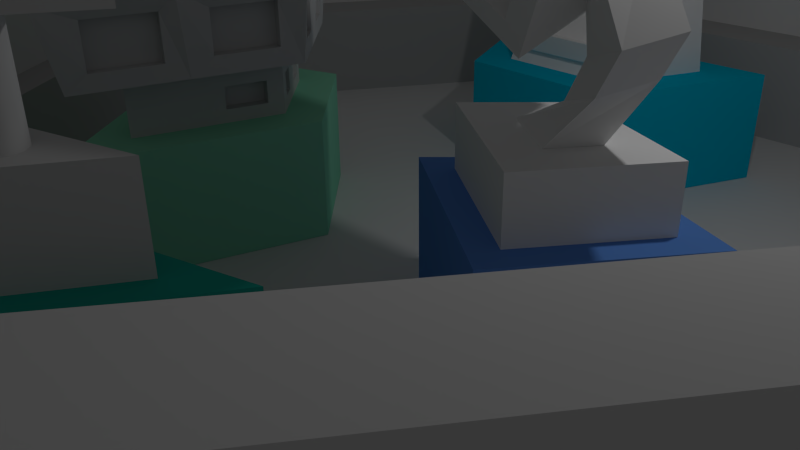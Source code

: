 # Source: level3_1.blend  (saved by Blender 2.68.0; exported with 4.5.12 LTS)
import bpy
from mathutils import Matrix  # noqa: F401  (used for matrix-valued properties, if any)

bpy.ops.wm.read_factory_settings(use_empty=True)
scene = bpy.context.scene
scene.name = 'Scene'

# ---- collections
col_collection_1 = bpy.data.collections.new('Collection 1'); scene.collection.children.link(col_collection_1)

# ---- materials (node trees are filled in below, after node groups)
mat_floor = bpy.data.materials.new('floor')
mat_floor.alpha_threshold = 0.0
mat_floor.use_transparent_shadow = False
mat_floor.specular_color = (0.6441, 0.6441, 0.6441)
mat_floor.roughness = 0.5
mat_floor.line_color = (0.0, 0.0, 0.0, 1.0)
mat_wall_top = bpy.data.materials.new('wall_top')
mat_wall_top.alpha_threshold = 0.0
mat_wall_top.use_transparent_shadow = False
mat_wall_top.specular_color = (0.9114, 0.9114, 0.9114)
mat_wall_top.roughness = 0.5
mat_wall_top.line_color = (0.0, 0.0, 0.0, 1.0)
mat_pillar_4_bass = bpy.data.materials.new('pillar_4_bass')
mat_pillar_4_bass.alpha_threshold = 0.0
mat_pillar_4_bass.use_transparent_shadow = False
mat_pillar_4_bass.diffuse_color = (0.01996, 0.4819, 0.3874, 1.0)
mat_pillar_4_bass.roughness = 0.5
mat_pillar_4_bass.line_color = (0.0, 0.0, 0.0, 1.0)
mat_pillar_4_top = bpy.data.materials.new('pillar_4_top')
mat_pillar_4_top.alpha_threshold = 0.0
mat_pillar_4_top.use_transparent_shadow = False
mat_pillar_4_top.diffuse_color = (0.7044, 0.7044, 0.7044, 1.0)
mat_pillar_4_top.roughness = 0.5
mat_pillar_4_top.line_color = (0.0, 0.0, 0.0, 1.0)
mat_pillar_3_bass = bpy.data.materials.new('pillar_3_bass')
mat_pillar_3_bass.alpha_threshold = 0.0
mat_pillar_3_bass.use_transparent_shadow = False
mat_pillar_3_bass.diffuse_color = (0.1286, 0.3108, 0.8, 1.0)
mat_pillar_3_bass.roughness = 0.5
mat_pillar_3_bass.line_color = (0.0, 0.0, 0.0, 1.0)
mat_pillar_3_top = bpy.data.materials.new('pillar_3_top')
mat_pillar_3_top.alpha_threshold = 0.0
mat_pillar_3_top.use_transparent_shadow = False
mat_pillar_3_top.diffuse_color = (0.9186, 0.9186, 0.9186, 1.0)
mat_pillar_3_top.roughness = 0.5
mat_pillar_3_top.line_color = (0.0, 0.0, 0.0, 1.0)
mat_pillar_2_bass = bpy.data.materials.new('pillar_2_bass')
mat_pillar_2_bass.alpha_threshold = 0.0
mat_pillar_2_bass.use_transparent_shadow = False
mat_pillar_2_bass.diffuse_color = (0.0, 0.5574, 0.8, 1.0)
mat_pillar_2_bass.roughness = 0.5
mat_pillar_2_bass.line_color = (0.0, 0.0, 0.0, 1.0)
mat_pillar_2_top = bpy.data.materials.new('pillar_2_top')
mat_pillar_2_top.alpha_threshold = 0.0
mat_pillar_2_top.use_transparent_shadow = False
mat_pillar_2_top.diffuse_color = (0.9042, 0.9042, 0.9042, 1.0)
mat_pillar_2_top.roughness = 0.5
mat_pillar_2_top.line_color = (0.0, 0.0, 0.0, 1.0)
mat_pillar_1_bass = bpy.data.materials.new('pillar_1_bass')
mat_pillar_1_bass.alpha_threshold = 0.0
mat_pillar_1_bass.use_transparent_shadow = False
mat_pillar_1_bass.diffuse_color = (0.307, 0.8, 0.543, 1.0)
mat_pillar_1_bass.roughness = 0.5
mat_pillar_1_bass.line_color = (0.0, 0.0, 0.0, 1.0)
mat_pillar_1_top = bpy.data.materials.new('pillar_1_top')
mat_pillar_1_top.alpha_threshold = 0.0
mat_pillar_1_top.use_transparent_shadow = False
mat_pillar_1_top.diffuse_color = (0.6209, 0.6209, 0.6209, 1.0)
mat_pillar_1_top.roughness = 0.5
mat_pillar_1_top.line_color = (0.0, 0.0, 0.0, 1.0)
mat_wall_low = bpy.data.materials.new('wall_low')
mat_wall_low.alpha_threshold = 0.0
mat_wall_low.use_transparent_shadow = False
mat_wall_low.diffuse_color = (0.502, 0.502, 0.502, 1.0)
mat_wall_low.roughness = 0.5
mat_wall_low.line_color = (0.0, 0.0, 0.0, 1.0)

# ---- material node trees

# ---- world
world_world = bpy.data.worlds.new('World'); scene.world = world_world
world_world.color = (0.05088, 0.05088, 0.05088)
world_world.use_sun_shadow = False
world_world.sun_shadow_jitter_overblur = 0.0
world_world.cycles.sampling_method = 'MANUAL'
world_world.cycles.sample_map_resolution = 256

# ---- cameras
cam_camera = bpy.data.cameras.new('Camera')
cam_camera.clip_end = 100.0
cam_camera.lens = 35.0
cam_camera.sensor_width = 32.0
cam_camera.sensor_height = 18.0
cam_camera.ortho_scale = 7.314
cam_camera.dof.focus_distance = 0.0
cam_camera.dof.aperture_fstop = 128.0

# ---- lights
light_lamp = bpy.data.lights.new('Lamp', 'POINT')
light_lamp.transmission_factor = 0.0
light_lamp.cutoff_distance = 30.0
light_lamp.energy = 100.0
light_lamp.shadow_buffer_clip_start = 1.001
light_lamp.shadow_soft_size = 0.1
light_lamp.shadow_maximum_resolution = 0.006
light_lamp.use_absolute_resolution = True
light_lamp.cycles.use_multiple_importance_sampling = False

# ---- meshes
me_plane = bpy.data.meshes.new('Plane')
me_plane.from_pydata([(1.0, -1.0, 0.0), (-1.0, -1.0, 0.0), (1.0, 1.0, 0.0), (-1.0, 1.0, 0.0), (1.0, -1.0, -0.09978), (-1.0, -1.0, -0.09978), (1.0, 1.0, -0.09978), (-1.0, 1.0, -0.09978)], [], [(1, 3, 2, 0), (5, 4, 6, 7), (2, 3, 7, 6), (0, 2, 6, 4), (3, 1, 5, 7), (1, 0, 4, 5)])
me_plane.materials.append(mat_floor)
me_plane.use_remesh_preserve_volume = False
me_plane.use_remesh_preserve_attributes = False
me_plane.use_mirror_vertex_groups = False
me_plane.update()
me_cube_009 = bpy.data.meshes.new('Cube.009')
me_cube_009.from_pydata([(-10.98, 1.535, -1.0), (-5.204, 10.87, -1.0), (10.69, 1.355, -1.0), (1.556, -11.97, -1.0), (-10.98, 1.535, 1.0), (-5.204, 10.87, 1.0), (10.69, 1.355, 1.0), (1.556, -11.97, 1.0), (-1.344, -11.97, 1.0), (-1.344, -11.97, -1.0), (4.807, 10.92, 1.0), (4.807, 10.92, -1.0), (-9.383, 1.587, -1.0), (-4.428, 9.476, -1.0), (9.099, 1.394, -1.0), (0.8168, -10.56, -1.0), (-9.383, 1.587, 1.0), (-4.428, 9.476, 1.0), (9.099, 1.394, 1.0), (0.8168, -10.56, 1.0), (-0.6161, -10.55, 1.0), (-0.6161, -10.55, -1.0), (4.036, 9.521, 1.0), (4.036, 9.521, -1.0)], [], [(4, 5, 1, 0), (10, 6, 2, 11), (6, 7, 3, 2), (8, 4, 0, 9), (7, 8, 9, 3), (5, 10, 11, 1), (12, 13, 17, 16), (23, 14, 18, 22), (14, 15, 19, 18), (21, 12, 16, 20), (15, 21, 20, 19), (13, 23, 22, 17), (5, 4, 16, 17), (0, 1, 13, 12), (6, 10, 22, 18), (1, 11, 23, 13), (7, 6, 18, 19), (2, 3, 15, 14), (4, 8, 20, 16), (3, 9, 21, 15), (8, 7, 19, 20), (9, 0, 12, 21), (10, 5, 17, 22), (11, 2, 14, 23)])
me_cube_009.materials.append(mat_wall_top)
me_cube_009.use_remesh_preserve_volume = False
me_cube_009.use_remesh_preserve_attributes = False
me_cube_009.use_mirror_vertex_groups = False
me_cube_009.update()
me_cube_008 = bpy.data.meshes.new('Cube.008')
me_cube_008.from_pydata([(-1.171, -3.931, -1.0), (2.026, -3.005, -1.0), (0.3406, -5.811, -1.0), (-1.171, -3.931, 1.0), (2.026, -3.005, 1.0), (0.3406, -5.811, 1.0), (-0.5819, -4.117, 1.0), (1.283, -3.577, 1.0), (0.2999, -5.214, 1.0)], [], [(2, 0, 1), (1, 0, 3, 4), (4, 5, 2, 1), (5, 3, 0, 2), (6, 7, 4, 3), (7, 8, 5, 4), (8, 6, 3, 5)])
me_cube_008.materials.append(mat_pillar_4_bass)
me_cube_008.materials.append(mat_pillar_4_top)
me_cube_008.use_remesh_preserve_volume = False
me_cube_008.use_remesh_preserve_attributes = False
me_cube_008.use_mirror_vertex_groups = False
me_cube_008.update()
me_cube_007 = bpy.data.meshes.new('Cube.007')
me_cube_007.from_pydata([(-2.245, -0.04756, -1.0), (-0.8535, 1.342, -1.0), (1.366, 0.4139, -1.0), (-0.05012, -1.537, -1.0), (-2.245, -0.04756, 1.0), (-0.8535, 1.342, 1.0), (1.366, 0.4139, 1.0), (-0.05012, -1.537, 1.0), (-1.73, 0.001146, 1.0), (-0.7768, 0.9522, 1.0), (0.8543, 0.2703, 1.0), (-0.1294, -1.085, 1.0)], [], [(4, 5, 1, 0), (5, 6, 2, 1), (6, 7, 3, 2), (7, 4, 0, 3), (1, 2, 3, 0), (8, 9, 5, 4), (9, 10, 6, 5), (10, 11, 7, 6), (11, 8, 4, 7)])
me_cube_007.materials.append(mat_pillar_3_bass)
me_cube_007.materials.append(mat_pillar_3_top)
me_cube_007.use_remesh_preserve_volume = False
me_cube_007.use_remesh_preserve_attributes = False
me_cube_007.use_mirror_vertex_groups = False
me_cube_007.update()
me_cube_000 = bpy.data.meshes.new('Cube.000')
me_cube_000.from_pydata([(-1.317, 0.07454, -1.0), (-2.319, 2.392, -1.0), (2.148, 2.465, -1.0), (1.098, 0.05012, -1.0), (-1.317, 0.07454, 1.0), (-2.319, 2.392, 1.0), (2.148, 2.465, 1.0), (1.098, 0.05012, 1.0), (-0.9952, 0.5596, 1.0), (-1.581, 1.916, 1.0), (1.398, 1.965, 1.0), (0.779, 0.5416, 1.0)], [], [(4, 5, 1, 0), (5, 6, 2, 1), (6, 7, 3, 2), (7, 4, 0, 3), (1, 2, 3, 0), (8, 9, 5, 4), (9, 10, 6, 5), (10, 11, 7, 6), (11, 8, 4, 7)])
me_cube_000.materials.append(mat_pillar_2_bass)
me_cube_000.materials.append(mat_pillar_2_top)
me_cube_000.use_remesh_preserve_volume = False
me_cube_000.use_remesh_preserve_attributes = False
me_cube_000.use_mirror_vertex_groups = False
me_cube_000.update()
me_cube_006 = bpy.data.meshes.new('Cube.006')
me_cube_006.from_pydata([(-2.245, -2.661, -1.0), (0.1478, -1.857, -1.0), (1.611, -3.298, -1.0), (0.6581, -6.397, -1.0), (-2.245, -2.661, 1.0), (0.1478, -1.857, 1.0), (1.611, -3.298, 1.0), (0.6581, -6.397, 1.0), (-1.412, -2.912, 1.0), (0.01471, -2.434, 1.0), (1.039, -3.443, 1.0), (0.4612, -5.323, 1.0)], [], [(4, 5, 1, 0), (5, 6, 2, 1), (6, 7, 3, 2), (7, 4, 0, 3), (1, 2, 3, 0), (8, 9, 5, 4), (9, 10, 6, 5), (10, 11, 7, 6), (11, 8, 4, 7)])
me_cube_006.materials.append(mat_pillar_1_bass)
me_cube_006.materials.append(mat_pillar_1_top)
me_cube_006.use_remesh_preserve_volume = False
me_cube_006.use_remesh_preserve_attributes = False
me_cube_006.use_mirror_vertex_groups = False
me_cube_006.update()
me_cube_005 = bpy.data.meshes.new('Cube.005')
me_cube_005.from_pydata([(-0.6922, -4.373, 3.222), (0.8028, -2.613, 3.222), (-0.6922, -4.373, 1.93), (0.7438, -2.683, 1.93), (-0.4753, -4.117, 1.804), (0.5269, -2.938, 1.804), (-0.4753, -4.117, 1.0), (0.5269, -2.938, 1.0), (-1.412, -2.912, 1.0), (-0.1482, -2.488, 1.172), (0.8899, -3.296, 1.209), (0.4612, -5.323, 1.0), (-1.412, -2.912, 1.804), (0.01471, -2.434, 1.804), (1.039, -3.443, 1.804), (0.4612, -5.323, 1.804), (-2.034, -2.646, 1.93), (0.009913, -1.96, 1.93), (1.478, -3.406, 1.93), (0.6497, -6.1, 1.93), (-2.242, -2.573, 3.222), (-0.001445, -1.821, 3.222), (1.607, -3.405, 3.222), (0.6997, -6.358, 3.222), (0.02579, -3.528, 3.222), (-0.5356, -2.618, 1.172), (0.7501, -4.383, 1.0), (-0.6985, -2.673, 1.804), (0.7501, -4.383, 1.804), (-1.012, -2.303, 1.93), (1.064, -4.753, 1.93), (-1.122, -2.197, 3.222), (1.153, -4.882, 3.222), (-0.7954, -2.23, 2.158), (-0.2068, -2.032, 2.158), (-0.7954, -2.23, 2.993), (-0.2068, -2.032, 2.993), (-0.6606, -2.632, 2.158), (-0.07207, -2.434, 2.158), (-0.6606, -2.632, 2.993), (-0.07207, -2.434, 2.993), (-1.798, -2.567, 2.973), (-1.798, -2.567, 2.178), (-1.248, -2.382, 2.178), (-1.248, -2.382, 2.973), (-1.775, -2.637, 2.973), (-1.775, -2.637, 2.178), (-1.225, -2.452, 2.178), (-1.225, -2.452, 2.973), (0.5719, -2.513, 2.171), (0.5719, -2.513, 2.98), (0.1818, -2.129, 2.98), (0.1818, -2.129, 2.171), (0.5301, -2.556, 2.171), (0.5301, -2.556, 2.98), (0.14, -2.171, 2.98), (0.14, -2.171, 2.171), (0.9396, -2.875, 2.204), (0.9396, -2.875, 2.947), (1.282, -3.213, 2.204), (1.282, -3.213, 2.947), (0.8028, -3.014, 2.204), (0.8028, -3.014, 2.947), (1.145, -3.352, 2.204), (1.145, -3.352, 2.947), (1.391, -3.689, 2.226), (1.391, -3.689, 2.926), (1.151, -4.47, 2.226), (1.151, -4.47, 2.926), (1.251, -3.646, 2.226), (1.251, -3.646, 2.926), (1.011, -4.427, 2.226), (1.011, -4.427, 2.926), (0.9752, -3.65, 1.586), (0.9752, -3.65, 1.217), (0.814, -4.175, 1.217), (0.814, -4.175, 1.586), (0.8303, -3.606, 1.586), (0.8303, -3.606, 1.217), (0.6691, -4.13, 1.217), (0.6691, -4.13, 1.586), (0.676, -3.085, 1.209), (0.676, -3.085, 1.594), (1.039, -3.443, 1.0), (0.8899, -3.296, 1.594), (0.7779, -3.409, 1.209), (0.5641, -3.199, 1.209), (0.5641, -3.199, 1.594), (0.7779, -3.409, 1.594), (0.3876, -2.801, 1.195), (0.3876, -2.801, 1.608), (0.1539, -2.571, 1.608), (0.1539, -2.571, 1.195), (0.3092, -2.881, 1.195), (0.3092, -2.881, 1.608), (0.07546, -2.65, 1.608), (0.07546, -2.65, 1.195), (0.9831, -5.015, 2.204), (0.7303, -5.837, 2.204), (0.9831, -5.015, 2.947), (0.7303, -5.837, 2.947), (0.8539, -4.975, 2.204), (0.6011, -5.798, 2.204), (0.8539, -4.975, 2.947), (0.6011, -5.798, 2.947), (-0.6985, -2.673, 1.0), (0.01471, -2.434, 1.0), (-0.5356, -2.618, 1.632), (-0.1482, -2.488, 1.632), (-0.106, -2.614, 1.172), (-0.4934, -2.744, 1.172), (-0.4934, -2.744, 1.632), (-0.106, -2.614, 1.632)], [], [(15, 28, 30, 19), (20, 0, 24, 31), (58, 60, 64, 62), (16, 2, 0, 20), (31, 24, 1, 21), (6, 11, 15, 4), (14, 5, 3, 18), (12, 4, 2, 16), (82, 84, 88, 87), (8, 6, 4, 12), (28, 14, 18, 30), (105, 8, 12, 27), (92, 91, 95, 96), (76, 75, 79, 80), (67, 65, 69, 71), (4, 15, 19, 2), (27, 12, 16, 29), (5, 13, 17, 3), (24, 32, 22, 1), (2, 19, 23, 0), (43, 42, 46, 47), (50, 49, 53, 54), (108, 9, 109, 112), (11, 26, 28, 15), (97, 99, 103, 101), (13, 27, 29, 17), (0, 23, 32, 24), (33, 35, 39, 37), (33, 34, 17, 29), (36, 35, 31, 21), (34, 36, 21, 17), (35, 33, 29, 31), (38, 37, 39, 40), (34, 33, 37, 38), (35, 36, 40, 39), (36, 34, 38, 40), (41, 42, 16, 20), (42, 43, 29, 16), (44, 41, 20, 31), (43, 44, 31, 29), (47, 46, 45, 48), (41, 44, 48, 45), (44, 43, 47, 48), (42, 41, 45, 46), (49, 50, 1, 3), (50, 51, 21, 1), (52, 49, 3, 17), (51, 52, 17, 21), (53, 56, 55, 54), (51, 50, 54, 55), (49, 52, 56, 53), (52, 51, 55, 56), (58, 57, 3, 1), (57, 59, 18, 3), (60, 58, 1, 22), (59, 60, 22, 18), (63, 61, 62, 64), (60, 59, 63, 64), (57, 58, 62, 61), (59, 57, 61, 63), (66, 65, 18, 22), (65, 67, 30, 18), (68, 66, 22, 32), (67, 68, 32, 30), (71, 69, 70, 72), (66, 68, 72, 70), (68, 67, 71, 72), (65, 66, 70, 69), (73, 74, 83, 14), (74, 75, 26, 83), (76, 73, 14, 28), (75, 76, 28, 26), (79, 78, 77, 80), (74, 73, 77, 78), (75, 74, 78, 79), (73, 76, 80, 77), (82, 81, 7, 5), (81, 10, 83, 7), (84, 82, 5, 14), (10, 84, 14, 83), (85, 86, 87, 88), (84, 10, 85, 88), (10, 81, 86, 85), (81, 82, 87, 86), (89, 90, 5, 7), (90, 91, 13, 5), (92, 89, 7, 106), (91, 92, 106, 13), (93, 96, 95, 94), (90, 89, 93, 94), (89, 92, 96, 93), (91, 90, 94, 95), (97, 98, 19, 30), (100, 99, 32, 23), (98, 100, 23, 19), (99, 97, 30, 32), (102, 101, 103, 104), (98, 97, 101, 102), (99, 100, 104, 103), (100, 98, 102, 104), (25, 9, 106, 105), (108, 107, 27, 13), (9, 108, 13, 106), (107, 25, 105, 27), (109, 110, 111, 112), (9, 25, 110, 109), (25, 107, 111, 110), (107, 108, 112, 111)])
me_cube_005.polygons.foreach_set('material_index', [1, 1, 1, 1, 1, 1, 1, 1, 1, 1, 1, 1, 1, 1, 1, 1, 1, 1, 1, 1, 1, 1, 1, 1, 1, 1, 1, 1, 1, 1, 1, 1, 1, 1, 1, 1, 1, 1, 1, 1, 1, 1, 1, 1, 1, 1, 1, 1, 1, 1, 1, 1, 1, 1, 1, 1, 1, 1, 1, 1, 1, 1, 1, 1, 1, 1, 1, 1, 1, 1, 1, 1, 1, 1, 1, 1, 1, 1, 1, 1, 1, 1, 1, 1, 1, 1, 1, 1, 1, 1, 1, 1, 1, 1, 1, 1, 1, 1, 1, 1, 1, 1, 1, 1, 1, 1, 1, 1])
me_cube_005.materials.append(mat_pillar_1_bass)
me_cube_005.materials.append(mat_pillar_1_top)
me_cube_005.use_remesh_preserve_volume = False
me_cube_005.use_remesh_preserve_attributes = False
me_cube_005.use_mirror_vertex_groups = False
me_cube_005.update()
me_cube_004 = bpy.data.meshes.new('Cube.004')
me_cube_004.from_pydata([(-0.9952, 0.5596, 1.0), (-1.581, 1.916, 1.0), (1.398, 1.965, 1.0), (0.779, 0.5416, 1.0), (-0.9952, 0.8681, 1.782), (-1.581, 1.614, 3.194), (1.398, 1.641, 3.245), (0.779, 0.8582, 1.764), (0.3303, 1.33, 2.575), (-0.09989, 1.633, 2.575), (-0.5301, 1.33, 2.575), (-0.09989, 0.8182, 3.286), (0.3303, 1.33, 1.816), (-0.09989, 1.76, 1.816), (-0.5301, 1.33, 1.816), (-0.09989, 1.048, 1.816), (0.5428, 0.6316, 1.219), (-0.759, 0.6466, 1.219), (0.5428, 0.7719, 1.547), (-0.759, 0.7773, 1.561), (0.5424, 0.5564, 1.267), (-0.7594, 0.5713, 1.266), (0.5424, 0.5399, 1.594), (-0.7594, 0.5454, 1.609)], [], [(17, 16, 20, 21), (1, 0, 4, 5), (2, 1, 5, 6), (3, 2, 6, 7), (8, 9, 10, 11), (15, 14, 13, 12), (8, 11, 15, 12), (9, 8, 12, 13), (10, 9, 13, 14), (11, 10, 14, 15), (4, 7, 6, 5), (16, 17, 0, 3), (19, 18, 7, 4), (18, 16, 3, 7), (17, 19, 4, 0), (21, 20, 22, 23), (18, 19, 23, 22), (16, 18, 22, 20), (19, 17, 21, 23)])
me_cube_004.polygons.foreach_set('material_index', [1, 1, 1, 1, 1, 1, 1, 1, 1, 1, 1, 1, 1, 1, 1, 1, 1, 1, 1])
me_cube_004.materials.append(mat_pillar_2_bass)
me_cube_004.materials.append(mat_pillar_2_top)
me_cube_004.use_remesh_preserve_volume = False
me_cube_004.use_remesh_preserve_attributes = False
me_cube_004.use_mirror_vertex_groups = False
me_cube_004.update()
me_cube_003 = bpy.data.meshes.new('Cube.003')
me_cube_003.from_pydata([(-1.73, 0.001146, 1.0), (-0.7768, 0.9522, 1.0), (0.8543, 0.2703, 1.0), (-0.1294, -1.085, 1.0), (-1.73, 0.001146, 1.945), (-0.7768, 0.9522, 1.945), (0.8543, 0.2703, 1.945), (-0.1294, -1.085, 1.945), (-0.9742, 0.07247, 1.945), (-0.6645, 0.3816, 1.945), (0.1046, 0.06001, 1.945), (-0.2454, -0.4221, 1.945), (-0.3917, 0.07247, 2.337), (-0.107, 0.3816, 2.489), (0.6001, 0.06001, 2.866), (0.2783, -0.4221, 2.694), (-0.1786, 0.07247, 2.924), (0.1082, 0.3816, 3.069), (0.8205, 0.06001, 3.431), (0.4964, -0.4221, 3.266), (-0.2298, 0.07247, 3.429), (-0.07004, 0.3816, 3.759), (0.3266, 0.06001, 4.581), (0.1461, -0.4221, 4.207), (-0.6126, -0.3687, 2.898), (-0.2832, 0.7627, 3.58), (0.5351, 0.09936, 5.274), (0.1628, -0.8951, 4.503), (-1.888, -0.3687, 3.854), (-1.558, 0.7627, 4.536), (-0.7402, 0.09936, 6.23), (-1.113, -0.8951, 5.46), (-0.2008, -0.8105, 4.424), (-0.727, -0.4533, 3.335), (-0.9982, -0.8105, 5.022), (-1.524, -0.4533, 3.933), (-0.1618, -0.5946, 4.505), (-0.688, -0.2374, 3.416), (-0.9592, -0.5946, 5.103), (-1.485, -0.2374, 4.014), (-0.7612, -0.1474, 3.191), (-0.5606, 0.5414, 3.606), (-1.61, -0.1474, 3.828), (-1.41, 0.5414, 4.243), (-0.6126, -0.3687, 2.898), (-0.2832, 0.7627, 3.58), (-1.888, -0.3687, 3.854), (-1.558, 0.7627, 4.536), (-0.7612, -0.1474, 3.191), (-0.5606, 0.5414, 3.606), (-1.61, -0.1474, 3.828), (-1.41, 0.5414, 4.243), (-0.7396, -0.1711, 3.236), (-0.539, 0.5177, 3.651), (-1.589, -0.1711, 3.873), (-1.388, 0.5177, 4.288), (-0.3792, 0.6807, 3.937), (0.2369, 0.1813, 5.212), (-1.26, 0.6807, 4.598), (-0.6441, 0.1813, 5.873), (-0.4169, 0.5059, 3.859), (0.1992, 0.006531, 5.134), (-1.298, 0.5059, 4.52), (-0.6818, 0.006531, 5.795)], [], [(2, 1, 5, 6), (8, 11, 15, 12), (3, 2, 6, 7), (0, 3, 7, 4), (1, 0, 4, 5), (8, 9, 5, 4), (9, 10, 6, 5), (10, 11, 7, 6), (11, 8, 4, 7), (15, 14, 18, 19), (9, 8, 12, 13), (10, 9, 13, 14), (11, 10, 14, 15), (18, 17, 21, 22), (12, 15, 19, 16), (13, 12, 16, 17), (14, 13, 17, 18), (22, 21, 25, 26), (19, 18, 22, 23), (16, 19, 23, 20), (17, 16, 20, 21), (40, 42, 54, 52), (23, 22, 26, 27), (20, 23, 27, 24), (21, 20, 24, 25), (28, 31, 30, 29), (57, 56, 60, 61), (27, 26, 30, 31), (35, 33, 37, 39), (32, 33, 24, 27), (35, 34, 31, 28), (33, 35, 28, 24), (34, 32, 27, 31), (37, 36, 38, 39), (32, 34, 38, 36), (33, 32, 36, 37), (34, 35, 39, 38), (28, 29, 47, 46), (40, 41, 49, 48), (24, 28, 46, 44), (43, 42, 50, 51), (48, 49, 45, 44), (51, 50, 46, 47), (50, 48, 44, 46), (49, 51, 47, 45), (41, 43, 51, 49), (42, 40, 48, 50), (25, 24, 44, 45), (29, 25, 45, 47), (53, 52, 54, 55), (43, 41, 53, 55), (41, 40, 52, 53), (42, 43, 55, 54), (56, 57, 26, 25), (59, 58, 29, 30), (58, 56, 25, 29), (57, 59, 30, 26), (61, 60, 62, 63), (58, 59, 63, 62), (56, 58, 62, 60), (59, 57, 61, 63)])
me_cube_003.polygons.foreach_set('material_index', [1, 1, 1, 1, 1, 1, 1, 1, 1, 1, 1, 1, 1, 1, 1, 1, 1, 1, 1, 1, 1, 1, 1, 1, 1, 1, 1, 1, 1, 1, 1, 1, 1, 1, 1, 1, 1, 1, 1, 1, 1, 1, 1, 1, 1, 1, 1, 1, 1, 1, 1, 1, 1, 1, 1, 1, 1, 1, 1, 1, 1])
me_cube_003.materials.append(mat_pillar_3_bass)
me_cube_003.materials.append(mat_pillar_3_top)
me_cube_003.use_remesh_preserve_volume = False
me_cube_003.use_remesh_preserve_attributes = False
me_cube_003.use_mirror_vertex_groups = False
me_cube_003.update()
me_cube_002 = bpy.data.meshes.new('Cube.002')
me_cube_002.from_pydata([(-0.5819, -4.117, 1.0), (1.283, -3.577, 1.0), (0.2999, -5.214, 1.0), (-0.5819, -4.117, 2.417), (1.283, -3.577, 2.417), (0.2999, -5.214, 2.417), (-0.5819, -4.117, 3.873), (1.283, -3.577, 3.873), (0.2999, -5.214, 3.873), (1.283, -3.577, 5.031), (-0.5819, -4.117, 5.031), (0.3336, -4.066, 1.692), (0.3336, -4.066, 3.973), (0.4612, -4.104, 1.692), (0.4612, -4.104, 3.973), (0.5482, -4.204, 1.692), (0.5482, -4.204, 3.973), (0.5671, -4.336, 1.692), (0.5671, -4.336, 3.973), (0.5119, -4.457, 1.692), (0.5119, -4.457, 3.973), (0.4001, -4.529, 1.692), (0.4001, -4.529, 3.973), (0.2671, -4.529, 1.692), (0.2671, -4.529, 3.973), (0.1553, -4.457, 1.692), (0.1553, -4.457, 3.973), (0.1001, -4.336, 1.692), (0.1001, -4.336, 3.973), (0.119, -4.204, 1.692), (0.119, -4.204, 3.973), (0.206, -4.104, 1.692), (0.206, -4.104, 3.973), (0.2999, -5.214, 5.031), (-0.5819, -4.117, 2.417), (-0.5819, -4.117, 2.417), (1.283, -3.577, 2.417), (1.283, -3.577, 2.417), (0.2999, -5.214, 2.417), (0.2999, -5.214, 2.417), (-0.5819, -4.117, 1.0), (1.283, -3.577, 1.0), (0.2999, -5.214, 1.0), (-0.5819, -4.117, 3.873), (-0.5819, -4.117, 3.873), (1.283, -3.577, 3.873), (1.283, -3.577, 3.873), (0.2999, -5.214, 3.873), (0.2999, -5.214, 3.873), (0.3336, -4.066, 1.692), (0.4612, -4.104, 1.692), (0.4612, -4.104, 3.973), (0.3336, -4.066, 3.973), (0.5482, -4.204, 1.692), (0.5482, -4.204, 3.973), (0.5671, -4.336, 1.692), (0.5671, -4.336, 3.973), (0.5119, -4.457, 1.692), (0.5119, -4.457, 3.973), (0.4001, -4.529, 1.692), (1.283, -3.577, 5.031), (1.283, -3.577, 5.031), (0.4001, -4.529, 3.973), (0.2671, -4.529, 1.692), (-0.5819, -4.117, 5.031), (-0.5819, -4.117, 5.031), (0.2671, -4.529, 3.973), (0.1553, -4.457, 1.692), (0.2999, -5.214, 5.031), (0.2999, -5.214, 5.031), (0.1553, -4.457, 3.973), (0.1001, -4.336, 1.692), (0.1001, -4.336, 3.973), (0.119, -4.204, 1.692), (0.119, -4.204, 3.973), (0.206, -4.104, 1.692), (0.206, -4.104, 3.973)], [], [(1, 0, 3, 4), (34, 5, 36), (2, 41, 37, 38), (40, 42, 39, 35), (6, 7, 8), (11, 12, 14, 13), (13, 14, 16, 15), (15, 16, 18, 17), (17, 18, 20, 19), (19, 20, 22, 21), (47, 45, 9, 33), (21, 22, 24, 23), (46, 43, 10, 60), (23, 24, 26, 25), (44, 48, 68, 64), (25, 26, 28, 27), (65, 69, 61), (27, 28, 30, 29), (51, 52, 32, 74, 72, 70, 66, 62, 58, 56, 54), (31, 76, 12, 11), (29, 30, 76, 31), (49, 50, 53, 55, 57, 59, 63, 67, 71, 73, 75)])
me_cube_002.polygons.foreach_set('use_smooth', [True] * 22)
me_cube_002.polygons.foreach_set('material_index', [1, 1, 1, 1, 1, 1, 1, 1, 1, 1, 1, 1, 1, 1, 1, 1, 1, 1, 1, 1, 1, 1])
me_cube_002.materials.append(mat_pillar_4_bass)
me_cube_002.materials.append(mat_pillar_4_top)
me_cube_002.use_remesh_preserve_volume = False
me_cube_002.use_remesh_preserve_attributes = False
me_cube_002.use_mirror_vertex_groups = False
me_cube_002.update()
me_cube_001 = bpy.data.meshes.new('Cube.001')
me_cube_001.from_pydata([(-10.98, 1.535, -1.0), (-5.204, 10.87, -1.0), (10.69, 1.355, -1.0), (1.556, -11.97, -1.0), (-10.98, 1.535, 1.0), (-5.204, 10.87, 1.0), (10.69, 1.355, 1.0), (1.556, -11.97, 1.0), (-1.344, -11.97, 1.0), (-1.344, -11.97, -1.0), (4.807, 10.92, 1.0), (4.807, 10.92, -1.0), (-9.383, 1.587, -1.0), (-4.428, 9.476, -1.0), (9.099, 1.394, -1.0), (0.8168, -10.56, -1.0), (-9.383, 1.587, 1.0), (-4.428, 9.476, 1.0), (9.099, 1.394, 1.0), (0.8168, -10.56, 1.0), (-0.6161, -10.55, 1.0), (-0.6161, -10.55, -1.0), (4.036, 9.521, 1.0), (4.036, 9.521, -1.0)], [], [(4, 5, 1, 0), (10, 6, 2, 11), (6, 7, 3, 2), (8, 4, 0, 9), (7, 8, 9, 3), (5, 10, 11, 1), (12, 13, 17, 16), (23, 14, 18, 22), (14, 15, 19, 18), (21, 12, 16, 20), (15, 21, 20, 19), (13, 23, 22, 17), (5, 4, 16, 17), (0, 1, 13, 12), (6, 10, 22, 18), (1, 11, 23, 13), (7, 6, 18, 19), (2, 3, 15, 14), (4, 8, 20, 16), (3, 9, 21, 15), (8, 7, 19, 20), (9, 0, 12, 21), (10, 5, 17, 22), (11, 2, 14, 23)])
me_cube_001.materials.append(mat_wall_low)
me_cube_001.use_remesh_preserve_volume = False
me_cube_001.use_remesh_preserve_attributes = False
me_cube_001.use_mirror_vertex_groups = False
me_cube_001.update()

# ---- objects
ob_plane = bpy.data.objects.new('Plane', me_plane)
ob_cube_009 = bpy.data.objects.new('Cube.009', me_cube_009)
ob_cube_008 = bpy.data.objects.new('Cube.008', me_cube_008)
ob_cube_007 = bpy.data.objects.new('Cube.007', me_cube_007)
ob_cube_006 = bpy.data.objects.new('Cube.006', me_cube_000)
ob_cube_005 = bpy.data.objects.new('Cube.005', me_cube_006)
ob_cube_004 = bpy.data.objects.new('Cube.004', me_cube_005)
ob_cube_003 = bpy.data.objects.new('Cube.003', me_cube_004)
ob_cube_002 = bpy.data.objects.new('Cube.002', me_cube_003)
ob_cube_001 = bpy.data.objects.new('Cube.001', me_cube_002)
ob_cube = bpy.data.objects.new('Cube', me_cube_001)
ob_lamp = bpy.data.objects.new('Lamp', light_lamp)
ob_camera = bpy.data.objects.new('Camera', cam_camera)

# ---- transforms, parenting, visibility, modifiers, constraints
ob_plane.location = (0.0, 0.0, 0.0)
ob_plane.scale = (10.0, 10.0, 10.0)
ob_plane.lineart.crease_threshold = 0.0
ob_cube_009.location = (0.0, 0.0, 2.227)
ob_cube_009.scale = (0.8771, 0.8757, 0.7837)
ob_cube_009.lineart.crease_threshold = 0.0
ob_cube_008.location = (0.0, 0.0, 0.806)
ob_cube_008.scale = (1.0, 1.0, 0.8024)
ob_cube_008.lineart.crease_threshold = 0.0
ob_cube_007.location = (3.124, 0.0, 0.806)
ob_cube_007.scale = (1.0, 1.0, 0.8024)
ob_cube_007.lineart.crease_threshold = 0.0
ob_cube_006.location = (0.0, 3.224, 0.806)
ob_cube_006.scale = (1.0, 1.0, 0.8024)
ob_cube_006.lineart.crease_threshold = 0.0
ob_cube_005.location = (-2.447, 3.224, 0.806)
ob_cube_005.scale = (1.0, 1.0, 0.8024)
ob_cube_005.lineart.crease_threshold = 0.0
ob_cube_004.location = (-2.447, 3.224, 0.806)
ob_cube_004.scale = (1.0, 1.0, 0.8024)
ob_cube_004.lineart.crease_threshold = 0.0
ob_cube_003.location = (0.0, 3.224, 0.806)
ob_cube_003.scale = (1.0, 1.0, 0.8024)
ob_cube_003.lineart.crease_threshold = 0.0
ob_cube_002.location = (3.124, 0.0, 0.806)
ob_cube_002.scale = (1.0, 1.0, 0.8024)
ob_cube_002.lineart.crease_threshold = 0.0
ob_cube_001.location = (0.0, 0.0, 0.806)
ob_cube_001.scale = (1.0, 1.0, 0.8024)
ob_cube_001.lineart.crease_threshold = 0.0
ob_cube.location = (0.0, 0.0, 0.7754)
ob_cube.scale = (0.7837, 0.7837, 0.7837)
ob_cube.lineart.crease_threshold = 0.0
ob_lamp.location = (4.076, 1.005, 5.904)
ob_lamp.rotation_euler = (0.6503, 0.05522, 1.866)
ob_lamp.lock_rotations_4d = False
ob_lamp.empty_display_type = 'ARROWS'
ob_lamp.color = (0.0, 0.0, 0.0, 0.0)
ob_lamp.lineart.crease_threshold = 0.0
ob_camera.location = (7.481, -6.508, 5.344)
ob_camera.rotation_euler = (1.109, 0.01082, 0.8149)
ob_camera.lock_rotations_4d = False
ob_camera.empty_display_type = 'ARROWS'
ob_camera.color = (0.0, 0.0, 0.0, 0.0)
ob_camera.display_type = 'WIRE'
ob_camera.lineart.crease_threshold = 0.0

# ---- collection membership
col_collection_1.objects.link(ob_plane)
col_collection_1.objects.link(ob_cube_009)
col_collection_1.objects.link(ob_cube_008)
col_collection_1.objects.link(ob_cube_007)
col_collection_1.objects.link(ob_cube_006)
col_collection_1.objects.link(ob_cube_005)
col_collection_1.objects.link(ob_cube_004)
col_collection_1.objects.link(ob_cube_003)
col_collection_1.objects.link(ob_cube_002)
col_collection_1.objects.link(ob_cube_001)
col_collection_1.objects.link(ob_cube)
col_collection_1.objects.link(ob_lamp)
col_collection_1.objects.link(ob_camera)

# ---- scene / render settings (as saved in the file)
scene.camera = ob_camera
scene.frame_start = 1; scene.frame_end = 250; scene.frame_set(1)
scene.render.engine = 'BLENDER_EEVEE_NEXT'
scene.render.image_settings.color_mode = 'RGB'
scene.render.image_settings.compression = 90
scene.render.resolution_percentage = 50
scene.render.dither_intensity = 0.0
scene.cycles.use_denoising = False
scene.cycles.samples = 10
scene.cycles.sampling_pattern = 'TABULATED_SOBOL'
scene.cycles.light_sampling_threshold = 0.0
scene.cycles.use_adaptive_sampling = False
scene.cycles.use_light_tree = False
scene.cycles.blur_glossy = 0.0
scene.cycles.volume_bounces = 1
scene.cycles.pixel_filter_type = 'GAUSSIAN'
scene.cycles.sample_clamp_indirect = 0.0
scene.view_settings.view_transform = 'Standard'
bpy.context.view_layer.update()

